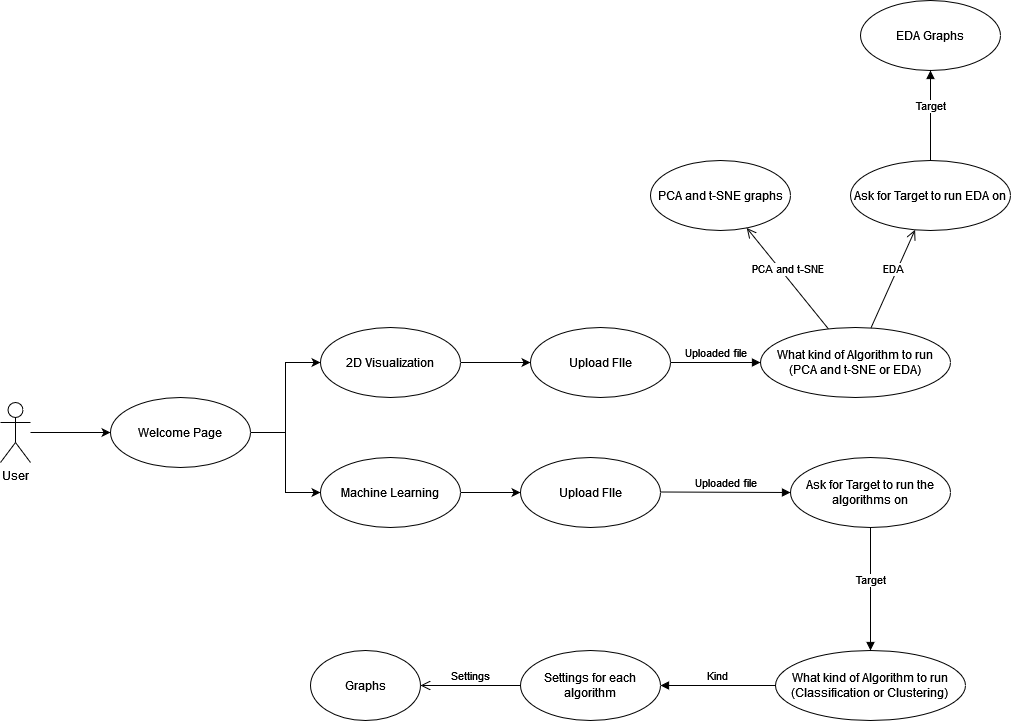

The diagram above was exported from draw.io. Its source (the exported page's mxGraphModel, read from the mxfile embedded in the PNG):
<mxGraphModel dx="1562" dy="1675" grid="1" gridSize="10" guides="1" tooltips="1" connect="1" arrows="1" fold="1" page="1" pageScale="1" pageWidth="1169" pageHeight="826" background="none" math="0" shadow="0">
  <root>
    <mxCell id="0" />
    <mxCell id="1" parent="0" />
    <mxCell id="XvxXqrJngMhXLLbTjDAM-61" style="edgeStyle=orthogonalEdgeStyle;rounded=0;orthogonalLoop=1;jettySize=auto;html=1;entryX=0;entryY=0.5;entryDx=0;entryDy=0;" parent="1" source="XvxXqrJngMhXLLbTjDAM-57" target="XvxXqrJngMhXLLbTjDAM-58" edge="1">
      <mxGeometry relative="1" as="geometry" />
    </mxCell>
    <mxCell id="XvxXqrJngMhXLLbTjDAM-57" value="&lt;div&gt;User&lt;/div&gt;" style="shape=umlActor;verticalLabelPosition=bottom;verticalAlign=top;html=1;" parent="1" vertex="1">
      <mxGeometry x="80" y="-408" width="30" height="60" as="geometry" />
    </mxCell>
    <mxCell id="XvxXqrJngMhXLLbTjDAM-62" style="edgeStyle=orthogonalEdgeStyle;rounded=0;orthogonalLoop=1;jettySize=auto;html=1;exitX=1;exitY=0.5;exitDx=0;exitDy=0;entryX=0;entryY=0.5;entryDx=0;entryDy=0;" parent="1" source="XvxXqrJngMhXLLbTjDAM-58" target="XvxXqrJngMhXLLbTjDAM-59" edge="1">
      <mxGeometry relative="1" as="geometry" />
    </mxCell>
    <mxCell id="XvxXqrJngMhXLLbTjDAM-63" style="edgeStyle=orthogonalEdgeStyle;rounded=0;orthogonalLoop=1;jettySize=auto;html=1;entryX=0;entryY=0.5;entryDx=0;entryDy=0;" parent="1" source="XvxXqrJngMhXLLbTjDAM-58" target="XvxXqrJngMhXLLbTjDAM-60" edge="1">
      <mxGeometry relative="1" as="geometry" />
    </mxCell>
    <mxCell id="XvxXqrJngMhXLLbTjDAM-58" value="Welcome Page" style="ellipse;whiteSpace=wrap;html=1;" parent="1" vertex="1">
      <mxGeometry x="190" y="-413" width="140" height="70" as="geometry" />
    </mxCell>
    <mxCell id="XvxXqrJngMhXLLbTjDAM-69" style="edgeStyle=orthogonalEdgeStyle;rounded=0;orthogonalLoop=1;jettySize=auto;html=1;" parent="1" source="XvxXqrJngMhXLLbTjDAM-59" target="XvxXqrJngMhXLLbTjDAM-65" edge="1">
      <mxGeometry relative="1" as="geometry" />
    </mxCell>
    <mxCell id="XvxXqrJngMhXLLbTjDAM-59" value="&lt;div&gt;2D Visualization&lt;/div&gt;" style="ellipse;whiteSpace=wrap;html=1;" parent="1" vertex="1">
      <mxGeometry x="400" y="-483" width="140" height="70" as="geometry" />
    </mxCell>
    <mxCell id="XvxXqrJngMhXLLbTjDAM-72" style="edgeStyle=orthogonalEdgeStyle;rounded=0;orthogonalLoop=1;jettySize=auto;html=1;" parent="1" source="XvxXqrJngMhXLLbTjDAM-60" target="XvxXqrJngMhXLLbTjDAM-68" edge="1">
      <mxGeometry relative="1" as="geometry" />
    </mxCell>
    <mxCell id="XvxXqrJngMhXLLbTjDAM-60" value="&lt;div&gt;Machine Learning&lt;/div&gt;" style="ellipse;whiteSpace=wrap;html=1;" parent="1" vertex="1">
      <mxGeometry x="400" y="-353" width="140" height="70" as="geometry" />
    </mxCell>
    <mxCell id="XvxXqrJngMhXLLbTjDAM-65" value="Upload FIle" style="ellipse;whiteSpace=wrap;html=1;" parent="1" vertex="1">
      <mxGeometry x="610" y="-483" width="140" height="70" as="geometry" />
    </mxCell>
    <mxCell id="XvxXqrJngMhXLLbTjDAM-68" value="Upload FIle" style="ellipse;whiteSpace=wrap;html=1;" parent="1" vertex="1">
      <mxGeometry x="600" y="-353" width="140" height="70" as="geometry" />
    </mxCell>
    <mxCell id="XvxXqrJngMhXLLbTjDAM-74" value="Ask for Target to run the algorithms on" style="ellipse;whiteSpace=wrap;html=1;" parent="1" vertex="1">
      <mxGeometry x="870" y="-353" width="160" height="70" as="geometry" />
    </mxCell>
    <mxCell id="XvxXqrJngMhXLLbTjDAM-76" value="&lt;div&gt;What kind of Algorithm to run&lt;/div&gt;&lt;div&gt;(Classification or Clustering)&lt;br&gt;&lt;/div&gt;" style="ellipse;whiteSpace=wrap;html=1;" parent="1" vertex="1">
      <mxGeometry x="855" y="-160" width="190" height="70" as="geometry" />
    </mxCell>
    <mxCell id="XvxXqrJngMhXLLbTjDAM-78" value="Uploaded file" style="html=1;verticalAlign=bottom;endArrow=block;curved=0;rounded=0;" parent="1" target="XvxXqrJngMhXLLbTjDAM-74" edge="1">
      <mxGeometry width="80" relative="1" as="geometry">
        <mxPoint x="740" y="-318.5" as="sourcePoint" />
        <mxPoint x="820" y="-318.5" as="targetPoint" />
      </mxGeometry>
    </mxCell>
    <mxCell id="XvxXqrJngMhXLLbTjDAM-79" value="Target" style="html=1;verticalAlign=bottom;endArrow=block;curved=0;rounded=0;" parent="1" source="XvxXqrJngMhXLLbTjDAM-74" target="XvxXqrJngMhXLLbTjDAM-76" edge="1">
      <mxGeometry x="0.0081" width="80" relative="1" as="geometry">
        <mxPoint x="930" y="-210" as="sourcePoint" />
        <mxPoint x="1010" y="-210" as="targetPoint" />
        <mxPoint as="offset" />
      </mxGeometry>
    </mxCell>
    <mxCell id="XvxXqrJngMhXLLbTjDAM-81" value="Kind" style="html=1;verticalAlign=bottom;endArrow=block;curved=0;rounded=0;" parent="1" source="XvxXqrJngMhXLLbTjDAM-76" target="XvxXqrJngMhXLLbTjDAM-82" edge="1">
      <mxGeometry width="80" relative="1" as="geometry">
        <mxPoint x="810" y="-50" as="sourcePoint" />
        <mxPoint x="890" y="-50" as="targetPoint" />
      </mxGeometry>
    </mxCell>
    <mxCell id="XvxXqrJngMhXLLbTjDAM-82" value="&lt;div&gt;Settings for each algorithm&lt;/div&gt;" style="ellipse;whiteSpace=wrap;html=1;" parent="1" vertex="1">
      <mxGeometry x="600" y="-160" width="140" height="70" as="geometry" />
    </mxCell>
    <mxCell id="XvxXqrJngMhXLLbTjDAM-83" value="Graphs" style="ellipse;whiteSpace=wrap;html=1;" parent="1" vertex="1">
      <mxGeometry x="390" y="-160" width="110" height="70" as="geometry" />
    </mxCell>
    <mxCell id="XvxXqrJngMhXLLbTjDAM-84" value="&lt;div&gt;Settings&lt;/div&gt;" style="html=1;verticalAlign=bottom;endArrow=open;endSize=8;curved=0;rounded=0;" parent="1" source="XvxXqrJngMhXLLbTjDAM-82" target="XvxXqrJngMhXLLbTjDAM-83" edge="1">
      <mxGeometry relative="1" as="geometry">
        <mxPoint x="570" y="-130" as="sourcePoint" />
        <mxPoint x="490" y="-130" as="targetPoint" />
      </mxGeometry>
    </mxCell>
    <mxCell id="XvxXqrJngMhXLLbTjDAM-85" value="&lt;div&gt;What kind of Algorithm to run&lt;/div&gt;&lt;div&gt;(PCA and t-SNE or EDA)&lt;br&gt;&lt;/div&gt;" style="ellipse;whiteSpace=wrap;html=1;" parent="1" vertex="1">
      <mxGeometry x="840" y="-483" width="190" height="70" as="geometry" />
    </mxCell>
    <mxCell id="XvxXqrJngMhXLLbTjDAM-87" value="Uploaded file" style="html=1;verticalAlign=bottom;endArrow=block;curved=0;rounded=0;" parent="1" source="XvxXqrJngMhXLLbTjDAM-65" target="XvxXqrJngMhXLLbTjDAM-85" edge="1">
      <mxGeometry width="80" relative="1" as="geometry">
        <mxPoint x="750" y="-400" as="sourcePoint" />
        <mxPoint x="880" y="-399.5" as="targetPoint" />
      </mxGeometry>
    </mxCell>
    <mxCell id="XvxXqrJngMhXLLbTjDAM-88" value="PCA and t-SNE graphs" style="ellipse;whiteSpace=wrap;html=1;" parent="1" vertex="1">
      <mxGeometry x="730" y="-650" width="140" height="70" as="geometry" />
    </mxCell>
    <mxCell id="XvxXqrJngMhXLLbTjDAM-89" value="PCA and t-SNE" style="html=1;verticalAlign=bottom;endArrow=open;endSize=8;curved=0;rounded=0;" parent="1" source="XvxXqrJngMhXLLbTjDAM-85" target="XvxXqrJngMhXLLbTjDAM-88" edge="1">
      <mxGeometry relative="1" as="geometry">
        <mxPoint x="810" y="-550" as="sourcePoint" />
        <mxPoint x="710" y="-550" as="targetPoint" />
      </mxGeometry>
    </mxCell>
    <mxCell id="XvxXqrJngMhXLLbTjDAM-91" value="Ask for Target to run EDA on" style="ellipse;whiteSpace=wrap;html=1;" parent="1" vertex="1">
      <mxGeometry x="930" y="-650" width="160" height="70" as="geometry" />
    </mxCell>
    <mxCell id="XvxXqrJngMhXLLbTjDAM-92" value="EDA" style="html=1;verticalAlign=bottom;endArrow=open;endSize=8;curved=0;rounded=0;" parent="1" source="XvxXqrJngMhXLLbTjDAM-85" target="XvxXqrJngMhXLLbTjDAM-91" edge="1">
      <mxGeometry relative="1" as="geometry">
        <mxPoint x="1142" y="-419" as="sourcePoint" />
        <mxPoint x="1060" y="-520" as="targetPoint" />
      </mxGeometry>
    </mxCell>
    <mxCell id="XvxXqrJngMhXLLbTjDAM-93" value="EDA Graphs" style="ellipse;whiteSpace=wrap;html=1;" parent="1" vertex="1">
      <mxGeometry x="940" y="-810" width="140" height="70" as="geometry" />
    </mxCell>
    <mxCell id="XvxXqrJngMhXLLbTjDAM-94" value="Target" style="html=1;verticalAlign=bottom;endArrow=block;curved=0;rounded=0;" parent="1" source="XvxXqrJngMhXLLbTjDAM-91" target="XvxXqrJngMhXLLbTjDAM-93" edge="1">
      <mxGeometry x="0.0081" width="80" relative="1" as="geometry">
        <mxPoint x="880" y="-770" as="sourcePoint" />
        <mxPoint x="880" y="-647" as="targetPoint" />
        <mxPoint as="offset" />
      </mxGeometry>
    </mxCell>
  </root>
</mxGraphModel>